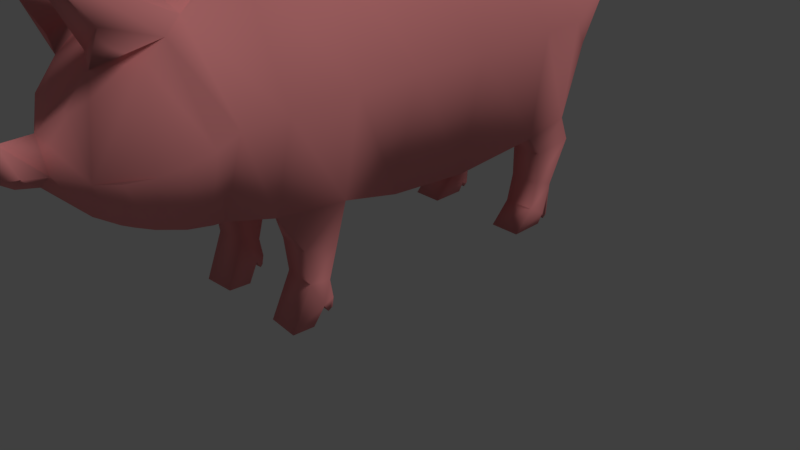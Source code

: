 # Source: Pig.blend  (saved by Blender 2.79.0; exported with 4.5.12 LTS)
import bpy
from mathutils import Matrix  # noqa: F401  (used for matrix-valued properties, if any)

bpy.ops.wm.read_factory_settings(use_empty=True)
scene = bpy.context.scene
scene.name = 'Scene'

# ---- collections
col_collection_1 = bpy.data.collections.new('Collection 1'); scene.collection.children.link(col_collection_1)

# ---- materials (node trees are filled in below, after node groups)
mat_pink = bpy.data.materials.new('Pink')
mat_pink.alpha_threshold = 0.0
mat_pink.diffuse_color = (0.9387, 0.3231, 0.3278, 1.0)
mat_pink.roughness = 0.5
mat_pink.specular_intensity = 0.6604
mat_black = bpy.data.materials.new('Black')
mat_black.alpha_threshold = 0.0
mat_black.diffuse_color = (0.0, 0.0, 0.0, 1.0)
mat_black.roughness = 0.5
mat_black.specular_intensity = 1.0

# ---- material node trees

# ---- world
world_world = bpy.data.worlds.new('World'); scene.world = world_world
world_world.color = (0.05088, 0.05088, 0.05088)
world_world.use_sun_shadow = False
world_world.sun_shadow_jitter_overblur = 0.0
world_world.cycles.sampling_method = 'MANUAL'

# ---- cameras
cam_camera = bpy.data.cameras.new('Camera')
cam_camera.clip_end = 100.0
cam_camera.lens = 35.0
cam_camera.sensor_width = 32.0
cam_camera.sensor_height = 18.0
cam_camera.ortho_scale = 7.314
cam_camera.dof.focus_distance = 0.0

# ---- lights
light_lamp = bpy.data.lights.new('Lamp', 'SUN')
light_lamp.color = (1.0, 0.9699, 0.9699)
light_lamp.transmission_factor = 0.0
light_lamp.cutoff_distance = 30.0
light_lamp.angle = 0.1993
light_lamp.energy = 1.0
light_lamp.shadow_buffer_clip_start = 1.001
light_lamp.shadow_soft_size = 0.1
light_lamp.shadow_cascade_max_distance = 1000.0

# ---- meshes
me_plane_001 = bpy.data.meshes.new('Plane.001')
me_plane_001.from_pydata([(0.7548, -1.385, 4.302), (0.7548, -2.742, 3.631), (0.7548, -2.504, 1.576), (0.89, -1.095, 1.401), (0.7548, -0.2392, 1.165), (0.7548, -0.3659, 4.516), (0.7548, 0.5354, 4.598), (0.7548, 2.704, 4.197), (0.7548, 1.705, 4.503), (0.7548, 0.8657, 1.095), (0.9211, 2.63, 1.441), (0.7548, 3.184, 2.312), (0.33, 3.231, 3.471), (0.7548, -2.132, 4.046), (0.89, -1.991, 1.489), (0.3356, 0.5354, 4.598), (0.3356, 1.705, 4.503), (0.4708, -1.095, 1.401), (0.3356, -2.504, 1.576), (0.3356, -2.742, 3.774), (0.3356, -3.249, 1.617), (0.3356, 0.8657, 1.095), (0.3356, -0.2392, 1.165), (0.3356, 2.704, 4.197), (0.3356, 3.184, 2.312), (0.5019, 2.63, 1.441), (0.3356, -1.385, 4.302), (0.3356, -0.3659, 4.516), (0.3356, -1.94, 4.046), (0.4708, -1.8, 1.489), (0.4582, -1.633, 0.9839), (0.8774, -1.231, 0.8864), (0.8774, -1.663, 0.9839), (0.4582, -1.231, 0.8864), (0.4547, -1.58, 0.5623), (0.8739, -1.61, 0.5612), (0.4547, -1.337, 0.5142), (0.8739, -1.337, 0.5142), (0.4547, -1.398, 0.218), (0.8739, -1.428, 0.2158), (0.4547, -1.298, 0.277), (0.8739, -1.298, 0.277), (0.4261, -1.824, 0.003302), (0.8453, -1.854, 0.002178), (0.4261, -1.534, -0.01103), (0.8453, -1.564, -0.01327), (0.4559, -1.348, 0.1293), (0.8751, -1.378, 0.127), (0.4559, -1.319, 0.1601), (0.8751, -1.319, 0.1601), (0.9211, 1.967, 1.311), (0.7548, 1.266, 4.539), (0.5019, 1.967, 1.311), (0.3356, 1.266, 4.539), (0.9211, 2.188, 1.043), (0.9211, 2.772, 1.11), (0.5019, 2.772, 1.11), (0.5019, 2.188, 1.043), (0.9211, 2.196, 0.6297), (0.9211, 2.477, 0.5273), (0.5019, 2.477, 0.5273), (0.5019, 2.196, 0.6297), (0.9211, 2.105, 0.2664), (0.9211, 2.369, 0.1174), (0.5019, 2.369, 0.1174), (0.5019, 2.105, 0.2664), (0.9211, 1.826, -0.02014), (0.9211, 2.288, -0.01162), (0.5019, 2.288, -0.01162), (0.5019, 1.826, -0.02014), (0.5019, 2.448, 0.08639), (0.9211, 2.448, 0.08639), (0.5019, 2.39, 0.03782), (0.9211, 2.39, 0.03782), (1.178, -2.5, 2.609), (1.313, -1.23, 2.755), (1.178, -0.2984, 2.729), (0.226, -3.898, 2.298), (0.1153, 3.127, 3.655), (1.178, 2.96, 3.192), (1.344, 2.198, 2.87), (1.178, 0.7115, 2.73), (1.313, -2.057, 2.682), (1.344, 1.639, 2.818), (0.7548, -2.639, 1.583), (0.3326, -3.626, 1.853), (0.7227, -2.901, 1.614), (0.6312, -3.181, 1.676), (0.4942, -3.436, 1.76), (0.7548, -2.909, 3.464), (0.3357, -3.439, 3.191), (1.178, -2.763, 2.507), (0.3073, -4.175, 2.377), (0.1521, -4.281, 2.354), (0.7936, -3.867, 4.182), (0.3743, -3.867, 4.182), (0.3743, -3.469, 3.383), (0.7936, -3.511, 3.651), (0.3087, -3.693, 2.892), (0.7209, -3.131, 3.282), (0.8284, -3.514, 2.298), (0.6118, -3.694, 2.278), (1.012, -3.274, 2.348), (1.135, -3.01, 2.422), (0.1153, 3.165, 3.993), (0.1153, 3.239, 4.086), (0.1153, 3.379, 4.12), (0.1153, 3.465, 4.091), (0.1153, 3.534, 4.005), (0.1153, 3.53, 3.906), (0.1153, 3.49, 3.862), (0.1153, 3.438, 3.863), (0.05092, 3.391, 3.877), (1.503e-08, -2.742, 3.774), (1.503e-08, -2.504, 1.576), (1.503e-08, -1.385, 4.302), (1.503e-08, -1.095, 1.401), (1.503e-08, -0.3659, 4.516), (1.503e-08, -0.2392, 1.165), (1.503e-08, 0.5354, 4.598), (1.503e-08, 3.184, 2.312), (1.503e-08, -3.249, 1.617), (1.503e-08, -3.876, 2.495), (1.503e-08, -3.916, 2.126), (1.503e-08, 2.704, 4.197), (1.503e-08, 1.705, 4.503), (1.503e-08, 2.63, 1.441), (1.503e-08, 0.9665, 1.146), (-0.7548, -1.385, 4.302), (-0.7548, -2.742, 3.631), (-0.7548, -2.504, 1.576), (-0.9023, -1.095, 1.401), (-0.7548, -0.2392, 1.165), (-0.7548, -0.3659, 4.516), (-0.7548, 0.5354, 4.598), (1.503e-08, -3.876, 2.637), (-0.7548, 2.704, 4.197), (-0.7548, 1.705, 4.503), (-0.7548, 0.8657, 1.095), (-0.9851, 2.63, 1.441), (-0.7548, 3.184, 2.312), (-0.33, 3.231, 3.471), (1.503e-08, -2.132, 4.046), (1.503e-08, -1.991, 1.489), (-0.7548, -2.132, 4.046), (-0.9023, -1.991, 1.489), (-0.3356, 0.5354, 4.598), (-0.3356, 1.705, 4.503), (-0.4831, -1.095, 1.401), (-0.3356, -2.504, 1.576), (-0.3356, -2.742, 3.774), (-0.3356, -3.249, 1.617), (-0.3356, 0.8657, 1.095), (-0.3356, -0.2392, 1.165), (-0.3356, 2.704, 4.197), (1.503e-08, 3.008, 3.865), (1.503e-08, 3.231, 3.471), (-0.3356, 3.184, 2.312), (-0.5658, 2.63, 1.441), (-0.3356, -1.385, 4.302), (-0.3356, -0.3659, 4.516), (-0.3356, -1.94, 4.046), (-0.4831, -1.8, 1.489), (-0.4705, -1.633, 0.9839), (-0.8897, -1.231, 0.8864), (-0.8897, -1.663, 0.9839), (-0.4705, -1.231, 0.8864), (-0.467, -1.58, 0.5623), (-0.8862, -1.61, 0.5612), (-0.467, -1.337, 0.5142), (-0.8862, -1.337, 0.5142), (-0.467, -1.398, 0.218), (-0.8862, -1.428, 0.2158), (-0.467, -1.298, 0.277), (-0.8862, -1.298, 0.277), (-0.4384, -1.824, 0.003302), (-0.8576, -1.854, 0.002178), (-0.4384, -1.534, -0.01103), (-0.8576, -1.564, -0.01327), (-0.4682, -1.348, 0.1293), (-0.8875, -1.378, 0.127), (-0.4682, -1.319, 0.1601), (-0.8875, -1.319, 0.1601), (1.503e-08, 2.005, 1.33), (1.503e-08, 1.266, 4.539), (-0.9851, 1.967, 1.311), (-0.7548, 1.266, 4.539), (-0.5658, 1.967, 1.311), (-0.3356, 1.266, 4.539), (-0.9851, 2.188, 1.043), (-0.9851, 2.772, 1.11), (-0.5658, 2.772, 1.11), (-0.5658, 2.188, 1.043), (-0.9851, 2.196, 0.6297), (-0.9851, 2.477, 0.5273), (-0.5658, 2.477, 0.5273), (-0.5658, 2.196, 0.6297), (-0.9851, 2.105, 0.2664), (-0.9851, 2.369, 0.1174), (-0.5658, 2.369, 0.1174), (-0.5658, 2.105, 0.2664), (-0.9851, 1.826, -0.02014), (-0.9851, 2.288, -0.01162), (-0.5658, 2.288, -0.01162), (-0.5658, 1.826, -0.02014), (-0.5658, 2.448, 0.08639), (-0.9851, 2.448, 0.08639), (-0.5658, 2.39, 0.03782), (-0.9851, 2.39, 0.03782), (1.503e-08, 3.127, 3.655), (-1.178, -2.5, 2.609), (-1.325, -1.23, 2.755), (-1.178, -0.2984, 2.729), (-0.226, -3.898, 2.298), (-0.1153, 3.127, 3.655), (-1.178, 2.96, 3.192), (-1.408, 2.198, 2.87), (-1.178, 0.7115, 2.73), (-1.325, -2.057, 2.682), (-1.408, 1.639, 2.818), (-0.7548, -2.639, 1.583), (-0.3326, -3.626, 1.853), (-0.7227, -2.901, 1.614), (-0.6312, -3.181, 1.676), (-0.4942, -3.436, 1.76), (-0.7548, -2.909, 3.464), (-0.3357, -3.439, 3.191), (-1.178, -2.763, 2.507), (1.503e-08, -4.138, 2.173), (1.503e-08, -4.262, 2.254), (1.503e-08, -4.14, 2.173), (1.503e-08, -4.302, 2.473), (1.503e-08, -4.219, 2.621), (1.503e-08, -4.218, 2.473), (-0.3073, -4.175, 2.377), (-0.1521, -4.281, 2.354), (-0.7936, -3.867, 4.092), (-0.3743, -3.867, 4.092), (-0.7936, -3.511, 3.651), (-0.3744, -3.469, 3.383), (-0.3087, -3.693, 2.892), (-0.7209, -3.131, 3.282), (-0.8284, -3.514, 2.298), (-0.6118, -3.694, 2.278), (-1.012, -3.274, 2.348), (-1.135, -3.01, 2.422), (-0.1153, 3.165, 3.993), (1.503e-08, 3.094, 4.08), (1.503e-08, 3.165, 3.993), (-0.1153, 3.239, 4.086), (1.503e-08, 3.228, 4.183), (1.503e-08, 3.239, 4.086), (-0.1153, 3.379, 4.12), (1.503e-08, 3.373, 4.204), (1.503e-08, 3.379, 4.12), (-0.1153, 3.465, 4.091), (1.503e-08, 3.524, 4.149), (1.503e-08, 3.465, 4.091), (-0.1153, 3.534, 4.005), (1.503e-08, 3.605, 4.053), (1.503e-08, 3.534, 4.005), (-0.1153, 3.53, 3.906), (1.503e-08, 3.618, 3.934), (1.503e-08, 3.53, 3.906), (-0.1153, 3.49, 3.862), (1.503e-08, 3.585, 3.853), (1.503e-08, 3.49, 3.862), (-0.1153, 3.438, 3.863), (1.503e-08, 3.515, 3.791), (1.503e-08, 3.438, 3.863), (-0.05092, 3.391, 3.877), (1.503e-08, 3.344, 3.825), (1.503e-08, 3.391, 3.877)], [], [(82, 14, 3, 75), (75, 3, 4, 76), (76, 4, 9, 81), (83, 50, 10, 80), (80, 10, 11, 79), (79, 11, 12, 78), (101, 98, 135, 77), (19, 90, 96, 95), (74, 1, 89, 91), (53, 15, 6, 51), (17, 3, 31, 33), (85, 101, 77, 123), (22, 21, 9, 4), (155, 23, 7), (23, 16, 8, 7), (17, 22, 4, 3), (24, 156, 12, 11), (10, 50, 54, 55), (27, 26, 0, 5), (78, 209, 248, 104), (77, 135, 232, 92), (15, 27, 5, 6), (25, 24, 11, 10), (28, 19, 1, 13), (26, 28, 13, 0), (18, 29, 14, 2), (74, 2, 14, 82), (183, 126, 25, 52), (116, 118, 22, 17), (155, 124, 23), (118, 127, 21, 22), (143, 116, 17, 29), (14, 29, 30, 32), (33, 31, 37, 36), (29, 17, 33, 30), (3, 14, 32, 31), (34, 36, 40, 38), (32, 30, 34, 35), (30, 33, 36, 34), (31, 32, 35, 37), (39, 38, 46, 47), (38, 39, 45, 44), (37, 35, 39, 41), (36, 37, 41, 40), (43, 42, 44, 45), (34, 38, 44, 42), (35, 34, 42, 43), (39, 35, 43, 45), (47, 46, 48, 49), (41, 39, 47, 49), (40, 41, 49, 48), (38, 40, 48, 46), (127, 183, 52, 21), (21, 52, 50, 9), (16, 53, 51, 8), (81, 9, 50, 83), (57, 56, 60, 61), (25, 10, 55, 56), (50, 52, 57, 54), (52, 25, 56, 57), (61, 60, 64, 65), (55, 54, 58, 59), (54, 57, 61, 58), (56, 55, 59, 60), (63, 62, 66, 67), (59, 58, 62, 63), (58, 61, 65, 62), (59, 63, 73, 71), (69, 68, 67, 66), (62, 65, 69, 66), (64, 63, 67, 68), (65, 64, 68, 69), (70, 71, 73, 72), (63, 64, 72, 73), (60, 59, 71, 70), (64, 60, 70, 72), (6, 81, 83, 51), (1, 74, 82, 13), (156, 209, 78, 12), (20, 18, 2, 84), (123, 20, 85), (7, 79, 78, 155), (8, 80, 79, 7), (51, 83, 80, 8), (5, 76, 81, 6), (0, 75, 76, 5), (13, 82, 75, 0), (84, 86, 20), (86, 87, 20), (87, 88, 20), (88, 85, 20), (99, 89, 90), (101, 85, 88, 100), (100, 88, 87, 102), (102, 87, 86, 103), (103, 86, 84, 91), (99, 103, 91, 89), (2, 74, 91, 84), (93, 229, 228, 92), (231, 93, 92, 232), (123, 77, 92, 228), (95, 96, 97, 94), (1, 19, 95, 94), (89, 1, 94, 97), (90, 89, 97, 96), (104, 248, 251, 105), (155, 78, 104, 247), (247, 104, 105, 250), (250, 105, 106, 253), (105, 251, 254, 106), (107, 257, 260, 108), (253, 106, 107, 256), (106, 254, 257, 107), (256, 107, 108, 259), (262, 109, 110, 265), (259, 108, 109, 262), (108, 260, 263, 109), (110, 266, 269, 111), (109, 263, 266, 110), (265, 110, 111, 268), (272, 271, 112), (268, 111, 112, 271), (111, 269, 272, 112), (218, 211, 131, 145), (211, 212, 132, 131), (212, 217, 138, 132), (219, 216, 139, 185), (216, 215, 140, 139), (215, 214, 141, 140), (243, 213, 135, 240), (150, 237, 239, 226), (210, 227, 225, 129), (188, 186, 134, 146), (148, 166, 164, 131), (221, 123, 213, 243), (122, 135, 232, 233), (153, 132, 138, 152), (155, 136, 154), (154, 136, 137, 147), (148, 131, 132, 153), (157, 140, 141, 156), (139, 190, 189, 185), (160, 133, 128, 159), (214, 246, 248, 209), (213, 234, 232, 135), (146, 134, 133, 160), (158, 139, 140, 157), (161, 144, 129, 150), (228, 230, 123), (159, 128, 144, 161), (149, 130, 145, 162), (210, 218, 145, 130), (114, 149, 162, 143, 29, 18), (151, 149, 114, 18, 20, 121), (150, 19, 28, 142, 161), (120, 24, 25, 126, 158, 157), (117, 27, 15, 119, 146, 160), (160, 159, 115, 26, 27, 117), (183, 187, 158, 126), (120, 157, 156, 24), (116, 148, 153, 118), (125, 16, 23, 124, 154, 147), (155, 154, 124), (118, 153, 152, 127), (20, 123, 151, 121), (143, 162, 148, 116), (15, 53, 184, 188, 146, 119), (113, 150, 226, 240, 135, 98, 90, 19), (145, 165, 163, 162), (166, 169, 170, 164), (162, 163, 166, 148), (131, 164, 165, 145), (167, 171, 173, 169), (165, 168, 167, 163), (163, 167, 169, 166), (164, 170, 168, 165), (172, 180, 179, 171), (171, 177, 178, 172), (170, 174, 172, 168), (169, 173, 174, 170), (176, 178, 177, 175), (167, 175, 177, 171), (168, 176, 175, 167), (172, 178, 176, 168), (180, 182, 181, 179), (174, 182, 180, 172), (173, 181, 182, 174), (171, 179, 181, 173), (147, 188, 184, 53, 16, 125), (127, 152, 187, 183), (152, 138, 185, 187), (147, 137, 186, 188), (217, 219, 185, 138), (192, 196, 195, 191), (158, 191, 190, 139), (185, 189, 192, 187), (187, 192, 191, 158), (196, 200, 199, 195), (190, 194, 193, 189), (189, 193, 196, 192), (191, 195, 194, 190), (198, 202, 201, 197), (194, 198, 197, 193), (193, 197, 200, 196), (194, 206, 208, 198), (204, 201, 202, 203), (197, 201, 204, 200), (199, 203, 202, 198), (200, 204, 203, 199), (205, 207, 208, 206), (198, 208, 207, 199), (195, 205, 206, 194), (199, 207, 205, 195), (134, 186, 219, 217), (129, 144, 218, 210), (156, 141, 214, 209), (229, 93, 231, 235), (151, 220, 130, 149), (123, 221, 151), (136, 155, 214, 215), (137, 136, 215, 216), (186, 137, 216, 219), (133, 134, 217, 212), (128, 133, 212, 211), (144, 128, 211, 218), (220, 151, 222), (222, 151, 223), (223, 151, 224), (224, 151, 221), (241, 226, 225), (243, 242, 224, 221), (242, 244, 223, 224), (244, 245, 222, 223), (245, 227, 220, 222), (241, 225, 227, 245), (130, 220, 227, 210), (228, 229, 230), (231, 233, 232), (235, 234, 228, 229), (231, 232, 234, 235), (123, 228, 234, 213), (237, 236, 238, 239), (129, 236, 237, 150), (225, 238, 236, 129), (226, 239, 238, 225), (98, 101, 100, 102, 103, 99, 90), (240, 226, 241, 245, 244, 242, 243), (246, 249, 251, 248), (155, 247, 246, 214), (209, 248, 247, 155), (251, 254, 253, 250), (248, 251, 250, 247), (247, 250, 249, 246), (254, 257, 256, 253), (250, 253, 252, 249), (249, 252, 254, 251), (255, 258, 260, 257), (253, 256, 255, 252), (252, 255, 257, 254), (260, 263, 262, 259), (257, 260, 259, 256), (256, 259, 258, 255), (262, 265, 264, 261), (259, 262, 261, 258), (258, 261, 263, 260), (264, 267, 269, 266), (261, 264, 266, 263), (263, 266, 265, 262), (269, 272, 271, 268), (266, 269, 268, 265), (265, 268, 267, 264), (272, 270, 271), (268, 271, 270, 267), (267, 270, 272, 269), (161, 142, 28, 26, 115, 159)])
me_plane_001.polygons.foreach_set('use_smooth', [True] * 275)
me_plane_001.materials.append(mat_pink)
me_plane_001.materials.append(mat_black)
me_plane_001.use_remesh_preserve_volume = False
me_plane_001.use_remesh_preserve_attributes = False
me_plane_001.use_mirror_vertex_groups = False
me_plane_001.update()

# ---- objects
ob_pig = bpy.data.objects.new('Pig', me_plane_001)
ob_lamp = bpy.data.objects.new('Lamp', light_lamp)
ob_camera = bpy.data.objects.new('Camera', cam_camera)

# ---- transforms, parenting, visibility, modifiers, constraints
ob_pig.location = (0.0, 0.0, 0.0)
ob_pig.lineart.crease_threshold = 0.0
ob_lamp.location = (4.076, 1.005, 5.904)
ob_lamp.rotation_euler = (0.6503, 0.05522, 1.866)
ob_lamp.lock_rotations_4d = False
ob_lamp.empty_display_type = 'ARROWS'
ob_lamp.color = (0.0, 0.0, 0.0, 0.0)
ob_lamp.lineart.crease_threshold = 0.0
ob_camera.location = (7.481, -6.508, 5.344)
ob_camera.rotation_euler = (1.109, 0.0, 0.8149)
ob_camera.lock_rotations_4d = False
ob_camera.empty_display_type = 'ARROWS'
ob_camera.color = (0.0, 0.0, 0.0, 0.0)
ob_camera.display_type = 'WIRE'
ob_camera.lineart.crease_threshold = 0.0

# ---- collection membership
col_collection_1.objects.link(ob_pig)
col_collection_1.objects.link(ob_lamp)
col_collection_1.objects.link(ob_camera)

# ---- scene / render settings (as saved in the file)
scene.camera = ob_camera
scene.frame_start = 1; scene.frame_end = 250; scene.frame_set(1)
scene.render.engine = 'CYCLES'
scene.render.resolution_percentage = 50
scene.render.dither_intensity = 0.0
scene.cycles.use_denoising = False
scene.cycles.samples = 128
scene.cycles.sampling_pattern = 'TABULATED_SOBOL'
scene.cycles.use_adaptive_sampling = False
scene.cycles.use_light_tree = False
scene.cycles.blur_glossy = 0.0
scene.cycles.sample_clamp_indirect = 0.0
scene.view_settings.view_transform = 'Standard'
bpy.context.view_layer.update()
